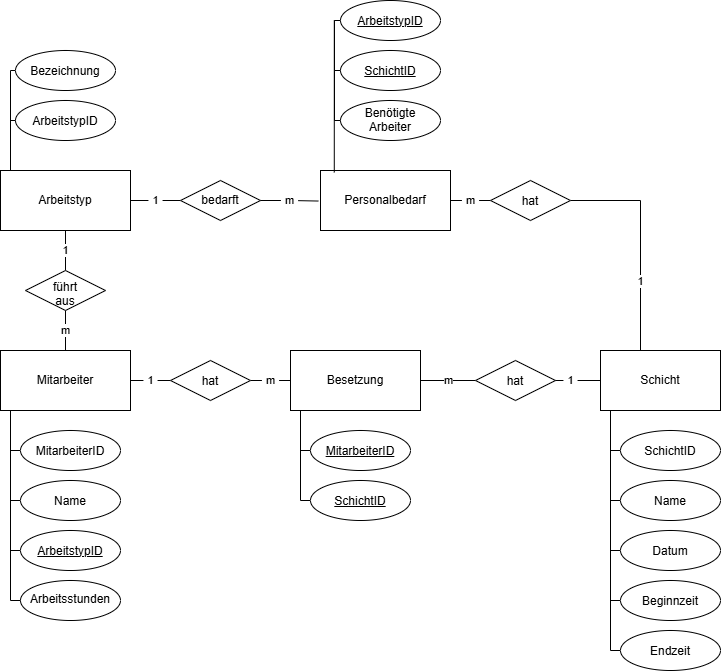

The diagram above was exported from draw.io. Its source (the exported page's mxGraphModel, read from the mxfile embedded in the PNG):
<mxGraphModel dx="1166" dy="888" grid="1" gridSize="10" guides="1" tooltips="1" connect="1" arrows="1" fold="1" page="1" pageScale="1" pageWidth="827" pageHeight="1169" math="0" shadow="0">
  <root>
    <mxCell id="0" />
    <mxCell id="1" parent="0" />
    <mxCell id="t-7Gjxmq6M4Pzrm-hmVd-5" edge="1" parent="1" source="t-7Gjxmq6M4Pzrm-hmVd-1" style="edgeStyle=orthogonalEdgeStyle;rounded=0;orthogonalLoop=1;jettySize=auto;html=1;entryX=0;entryY=0.5;entryDx=0;entryDy=0;defaultLabelBackgroundColor=page;labelPadding=0 4;endArrow=none;endFill=0;" target="t-7Gjxmq6M4Pzrm-hmVd-2">
      <mxGeometry relative="1" as="geometry">
        <Array as="points">
          <mxPoint x="90" y="580" />
        </Array>
      </mxGeometry>
    </mxCell>
    <mxCell id="t-7Gjxmq6M4Pzrm-hmVd-6" edge="1" parent="1" source="t-7Gjxmq6M4Pzrm-hmVd-1" style="edgeStyle=orthogonalEdgeStyle;rounded=0;orthogonalLoop=1;jettySize=auto;html=1;entryX=0;entryY=0.5;entryDx=0;entryDy=0;defaultLabelBackgroundColor=page;labelPadding=0 4;endArrow=none;endFill=0;" target="t-7Gjxmq6M4Pzrm-hmVd-4">
      <mxGeometry relative="1" x="-0.3" as="geometry">
        <Array as="points">
          <mxPoint x="90" y="630" />
        </Array>
      </mxGeometry>
    </mxCell>
    <mxCell id="t-7Gjxmq6M4Pzrm-hmVd-7" edge="1" parent="1" source="t-7Gjxmq6M4Pzrm-hmVd-1" style="edgeStyle=orthogonalEdgeStyle;rounded=0;orthogonalLoop=1;jettySize=auto;html=1;exitX=0.5;exitY=1;exitDx=0;exitDy=0;entryX=0;entryY=0.5;entryDx=0;entryDy=0;defaultLabelBackgroundColor=page;labelPadding=0 4;endArrow=none;endFill=0;" target="t-7Gjxmq6M4Pzrm-hmVd-3">
      <mxGeometry relative="1" x="0.1024" as="geometry">
        <Array as="points">
          <mxPoint x="90" y="540" />
          <mxPoint x="90" y="680" />
        </Array>
      </mxGeometry>
    </mxCell>
    <mxCell id="t-7Gjxmq6M4Pzrm-hmVd-59" edge="1" parent="1" source="t-7Gjxmq6M4Pzrm-hmVd-1" style="edgeStyle=orthogonalEdgeStyle;shape=connector;rounded=0;orthogonalLoop=1;jettySize=auto;html=1;entryX=0;entryY=0.5;entryDx=0;entryDy=0;strokeColor=default;align=center;verticalAlign=middle;fontFamily=Helvetica;fontSize=11;fontColor=default;labelBackgroundColor=default;defaultLabelBackgroundColor=page;labelPadding=0 4;endArrow=none;endFill=0;" target="t-7Gjxmq6M4Pzrm-hmVd-58" value="1">
      <mxGeometry relative="1" as="geometry" />
    </mxCell>
    <mxCell id="t-7Gjxmq6M4Pzrm-hmVd-1" parent="1" style="rounded=0;whiteSpace=wrap;html=1;" value="Mitarbeiter" vertex="1">
      <mxGeometry height="60" width="130" x="80" y="480" as="geometry" />
    </mxCell>
    <mxCell id="t-7Gjxmq6M4Pzrm-hmVd-2" parent="1" style="ellipse;whiteSpace=wrap;html=1;shapeInside=1;" value="MitarbeiterID" vertex="1">
      <mxGeometry height="40" width="100" x="100" y="560" as="geometry" />
    </mxCell>
    <mxCell id="t-7Gjxmq6M4Pzrm-hmVd-3" parent="1" style="ellipse;whiteSpace=wrap;html=1;shapeInside=1;" value="&lt;u&gt;ArbeitstypID&lt;/u&gt;" vertex="1">
      <mxGeometry height="40" width="100" x="100" y="660" as="geometry" />
    </mxCell>
    <mxCell id="t-7Gjxmq6M4Pzrm-hmVd-4" parent="1" style="ellipse;whiteSpace=wrap;html=1;shapeInside=1;" value="Name" vertex="1">
      <mxGeometry height="40" width="100" x="100" y="610" as="geometry" />
    </mxCell>
    <mxCell id="t-7Gjxmq6M4Pzrm-hmVd-8" parent="1" style="ellipse;whiteSpace=wrap;html=1;shapeInside=1;" value="Arbeitsstunden" vertex="1">
      <mxGeometry height="40" width="100" x="100" y="710" as="geometry" />
    </mxCell>
    <mxCell id="t-7Gjxmq6M4Pzrm-hmVd-9" edge="1" parent="1" style="edgeStyle=orthogonalEdgeStyle;rounded=0;orthogonalLoop=1;jettySize=auto;html=1;entryX=0;entryY=0.5;entryDx=0;entryDy=0;defaultLabelBackgroundColor=page;labelPadding=0 4;endArrow=none;endFill=0;">
      <mxGeometry relative="1" x="-0.2267" as="geometry">
        <Array as="points">
          <mxPoint x="90" y="590" />
          <mxPoint x="90" y="730" />
        </Array>
        <mxPoint x="90" y="590" as="sourcePoint" />
        <mxPoint x="100" y="730" as="targetPoint" />
      </mxGeometry>
    </mxCell>
    <mxCell id="t-7Gjxmq6M4Pzrm-hmVd-36" edge="1" parent="1" source="t-7Gjxmq6M4Pzrm-hmVd-10" style="edgeStyle=orthogonalEdgeStyle;shape=connector;rounded=0;orthogonalLoop=1;jettySize=auto;html=1;entryX=1;entryY=0.5;entryDx=0;entryDy=0;strokeColor=default;align=center;verticalAlign=middle;fontFamily=Helvetica;fontSize=11;fontColor=default;labelBackgroundColor=default;defaultLabelBackgroundColor=page;labelPadding=0 4;endArrow=none;endFill=0;exitX=0.5;exitY=0;exitDx=0;exitDy=0;" target="t-7Gjxmq6M4Pzrm-hmVd-35" value="1">
      <mxGeometry relative="1" x="-0.2622" as="geometry">
        <Array as="points">
          <mxPoint x="720" y="480" />
          <mxPoint x="720" y="330" />
        </Array>
        <mxPoint x="720" y="360" as="sourcePoint" />
        <mxPoint x="760" y="195" as="targetPoint" />
      </mxGeometry>
    </mxCell>
    <mxCell id="t-7Gjxmq6M4Pzrm-hmVd-46" edge="1" parent="1" source="t-7Gjxmq6M4Pzrm-hmVd-10" style="edgeStyle=orthogonalEdgeStyle;shape=connector;rounded=0;orthogonalLoop=1;jettySize=auto;html=1;entryX=0;entryY=0.5;entryDx=0;entryDy=0;strokeColor=default;align=center;verticalAlign=middle;fontFamily=Helvetica;fontSize=11;fontColor=default;labelBackgroundColor=default;defaultLabelBackgroundColor=page;labelPadding=0 4;endArrow=none;endFill=0;" target="t-7Gjxmq6M4Pzrm-hmVd-45">
      <mxGeometry relative="1" x="-0.3" as="geometry">
        <Array as="points">
          <mxPoint x="690" y="630" />
        </Array>
      </mxGeometry>
    </mxCell>
    <mxCell id="t-7Gjxmq6M4Pzrm-hmVd-10" parent="1" style="rounded=0;whiteSpace=wrap;html=1;" value="Schicht" vertex="1">
      <mxGeometry height="60" width="120" x="680" y="480" as="geometry" />
    </mxCell>
    <mxCell id="t-7Gjxmq6M4Pzrm-hmVd-11" edge="1" parent="1" style="edgeStyle=orthogonalEdgeStyle;rounded=0;orthogonalLoop=1;jettySize=auto;html=1;entryX=0;entryY=0.5;entryDx=0;entryDy=0;defaultLabelBackgroundColor=page;labelPadding=0 4;endArrow=none;endFill=0;" target="t-7Gjxmq6M4Pzrm-hmVd-13">
      <mxGeometry relative="1" as="geometry">
        <Array as="points">
          <mxPoint x="690" y="580" />
        </Array>
        <mxPoint x="690" y="540" as="sourcePoint" />
      </mxGeometry>
    </mxCell>
    <mxCell id="t-7Gjxmq6M4Pzrm-hmVd-12" edge="1" parent="1" style="edgeStyle=orthogonalEdgeStyle;rounded=0;orthogonalLoop=1;jettySize=auto;html=1;entryX=0;entryY=0.5;entryDx=0;entryDy=0;defaultLabelBackgroundColor=page;labelPadding=0 4;endArrow=none;endFill=0;" target="t-7Gjxmq6M4Pzrm-hmVd-14">
      <mxGeometry relative="1" x="-0.29" as="geometry">
        <Array as="points">
          <mxPoint x="690" y="730" />
        </Array>
        <mxPoint x="690" y="540" as="sourcePoint" />
      </mxGeometry>
    </mxCell>
    <mxCell id="t-7Gjxmq6M4Pzrm-hmVd-13" parent="1" style="ellipse;whiteSpace=wrap;html=1;shapeInside=1;" value="SchichtID" vertex="1">
      <mxGeometry height="40" width="100" x="700" y="560" as="geometry" />
    </mxCell>
    <mxCell id="t-7Gjxmq6M4Pzrm-hmVd-14" parent="1" style="ellipse;whiteSpace=wrap;html=1;shapeInside=1;" value="Beginnzeit" vertex="1">
      <mxGeometry height="40" width="100" x="700" y="710" as="geometry" />
    </mxCell>
    <mxCell id="t-7Gjxmq6M4Pzrm-hmVd-54" edge="1" parent="1" source="t-7Gjxmq6M4Pzrm-hmVd-15" style="edgeStyle=orthogonalEdgeStyle;shape=connector;rounded=0;orthogonalLoop=1;jettySize=auto;html=1;entryX=0;entryY=0.5;entryDx=0;entryDy=0;strokeColor=default;align=center;verticalAlign=middle;fontFamily=Helvetica;fontSize=11;fontColor=default;labelBackgroundColor=default;defaultLabelBackgroundColor=page;labelPadding=0 4;endArrow=none;endFill=0;" target="t-7Gjxmq6M4Pzrm-hmVd-35" value="m">
      <mxGeometry relative="1" as="geometry" />
    </mxCell>
    <mxCell id="t-7Gjxmq6M4Pzrm-hmVd-15" parent="1" style="rounded=0;whiteSpace=wrap;html=1;" value="Personalbedarf" vertex="1">
      <mxGeometry height="60" width="130" x="400" y="300" as="geometry" />
    </mxCell>
    <mxCell id="t-7Gjxmq6M4Pzrm-hmVd-18" parent="1" style="ellipse;whiteSpace=wrap;html=1;shapeInside=1;" value="&lt;u&gt;ArbeitstypID&lt;/u&gt;" vertex="1">
      <mxGeometry height="40" width="100" x="420" y="130" as="geometry" />
    </mxCell>
    <mxCell id="t-7Gjxmq6M4Pzrm-hmVd-23" edge="1" parent="1" source="t-7Gjxmq6M4Pzrm-hmVd-19" style="edgeStyle=orthogonalEdgeStyle;shape=connector;rounded=0;orthogonalLoop=1;jettySize=auto;html=1;strokeColor=default;align=center;verticalAlign=middle;fontFamily=Helvetica;fontSize=11;fontColor=default;labelBackgroundColor=default;defaultLabelBackgroundColor=page;labelPadding=0 4;endArrow=none;endFill=0;">
      <mxGeometry relative="1" x="0.4545" as="geometry">
        <Array as="points">
          <mxPoint x="90" y="250" />
          <mxPoint x="160" y="250" />
        </Array>
        <mxPoint x="160" y="260" as="targetPoint" />
      </mxGeometry>
    </mxCell>
    <mxCell id="t-7Gjxmq6M4Pzrm-hmVd-39" edge="1" parent="1" source="t-7Gjxmq6M4Pzrm-hmVd-19" style="edgeStyle=orthogonalEdgeStyle;shape=connector;rounded=0;orthogonalLoop=1;jettySize=auto;html=1;entryX=0;entryY=0.5;entryDx=0;entryDy=0;strokeColor=default;align=center;verticalAlign=middle;fontFamily=Helvetica;fontSize=11;fontColor=default;labelBackgroundColor=default;defaultLabelBackgroundColor=page;labelPadding=0 4;endArrow=none;endFill=0;exitX=1;exitY=0.5;exitDx=0;exitDy=0;" target="t-7Gjxmq6M4Pzrm-hmVd-38" value="1">
      <mxGeometry relative="1" as="geometry">
        <mxPoint x="300" y="329.9999999999998" as="sourcePoint" />
      </mxGeometry>
    </mxCell>
    <mxCell id="t-7Gjxmq6M4Pzrm-hmVd-19" parent="1" style="whiteSpace=wrap;html=1;" value="Arbeitstyp" vertex="1">
      <mxGeometry height="60" width="130" x="80" y="300" as="geometry" />
    </mxCell>
    <mxCell id="t-7Gjxmq6M4Pzrm-hmVd-21" parent="1" style="ellipse;whiteSpace=wrap;html=1;shapeInside=1;" value="ArbeitstypID" vertex="1">
      <mxGeometry height="40" width="100" x="95" y="230" as="geometry" />
    </mxCell>
    <mxCell id="t-7Gjxmq6M4Pzrm-hmVd-27" edge="1" parent="1" style="edgeStyle=orthogonalEdgeStyle;rounded=0;orthogonalLoop=1;jettySize=auto;html=1;entryX=0;entryY=0.5;entryDx=0;entryDy=0;defaultLabelBackgroundColor=page;labelPadding=0 4;endArrow=none;endFill=0;">
      <mxGeometry relative="1" x="0.1667" as="geometry">
        <Array as="points">
          <mxPoint x="414" y="200" />
        </Array>
        <mxPoint x="414" y="150" as="sourcePoint" />
        <mxPoint x="424" y="200" as="targetPoint" />
      </mxGeometry>
    </mxCell>
    <mxCell id="t-7Gjxmq6M4Pzrm-hmVd-28" parent="1" style="ellipse;whiteSpace=wrap;html=1;shapeInside=1;" value="&lt;u&gt;SchichtID&lt;/u&gt;" vertex="1">
      <mxGeometry height="40" width="100" x="420" y="180" as="geometry" />
    </mxCell>
    <mxCell id="t-7Gjxmq6M4Pzrm-hmVd-29" edge="1" parent="1" style="edgeStyle=orthogonalEdgeStyle;rounded=0;orthogonalLoop=1;jettySize=auto;html=1;entryX=0;entryY=0.5;entryDx=0;entryDy=0;defaultLabelBackgroundColor=page;labelPadding=0 4;endArrow=none;endFill=0;">
      <mxGeometry relative="1" x="0.1667" as="geometry">
        <Array as="points">
          <mxPoint x="414" y="250" />
        </Array>
        <mxPoint x="414" y="200" as="sourcePoint" />
        <mxPoint x="424" y="250" as="targetPoint" />
      </mxGeometry>
    </mxCell>
    <mxCell id="t-7Gjxmq6M4Pzrm-hmVd-30" parent="1" style="ellipse;whiteSpace=wrap;html=1;shapeInside=1;" value="Benötigte Arbeiter" vertex="1">
      <mxGeometry height="40" width="100" x="420" y="230" as="geometry" />
    </mxCell>
    <mxCell id="t-7Gjxmq6M4Pzrm-hmVd-32" edge="1" parent="1" source="t-7Gjxmq6M4Pzrm-hmVd-31" style="edgeStyle=orthogonalEdgeStyle;shape=connector;rounded=0;orthogonalLoop=1;jettySize=auto;html=1;exitX=0.5;exitY=1;exitDx=0;exitDy=0;entryX=0.5;entryY=0;entryDx=0;entryDy=0;strokeColor=default;align=center;verticalAlign=middle;fontFamily=Helvetica;fontSize=11;fontColor=default;labelBackgroundColor=default;defaultLabelBackgroundColor=page;labelPadding=0 4;endArrow=none;endFill=0;" target="t-7Gjxmq6M4Pzrm-hmVd-1" value="m">
      <mxGeometry relative="1" as="geometry" />
    </mxCell>
    <mxCell id="t-7Gjxmq6M4Pzrm-hmVd-33" edge="1" parent="1" source="t-7Gjxmq6M4Pzrm-hmVd-31" style="edgeStyle=orthogonalEdgeStyle;shape=connector;rounded=0;orthogonalLoop=1;jettySize=auto;html=1;entryX=0.5;entryY=1;entryDx=0;entryDy=0;strokeColor=default;align=center;verticalAlign=middle;fontFamily=Helvetica;fontSize=11;fontColor=default;labelBackgroundColor=default;defaultLabelBackgroundColor=page;labelPadding=0 4;endArrow=none;endFill=0;" target="t-7Gjxmq6M4Pzrm-hmVd-19" value="1">
      <mxGeometry relative="1" as="geometry" />
    </mxCell>
    <mxCell id="t-7Gjxmq6M4Pzrm-hmVd-31" parent="1" style="rhombus;whiteSpace=wrap;html=1;shapeInside=1;" value="führt aus" vertex="1">
      <mxGeometry height="40" width="80" x="105" y="400" as="geometry" />
    </mxCell>
    <mxCell id="t-7Gjxmq6M4Pzrm-hmVd-35" parent="1" style="rhombus;whiteSpace=wrap;html=1;shapeInside=1;" value="hat" vertex="1">
      <mxGeometry height="40" width="80" x="570" y="310" as="geometry" />
    </mxCell>
    <mxCell id="t-7Gjxmq6M4Pzrm-hmVd-38" parent="1" style="rhombus;whiteSpace=wrap;html=1;shapeInside=1;" value="bedarft" vertex="1">
      <mxGeometry height="40" width="80" x="260" y="310" as="geometry" />
    </mxCell>
    <mxCell id="t-7Gjxmq6M4Pzrm-hmVd-42" edge="1" parent="1" style="edgeStyle=orthogonalEdgeStyle;rounded=0;orthogonalLoop=1;jettySize=auto;html=1;entryX=0;entryY=0.5;entryDx=0;entryDy=0;defaultLabelBackgroundColor=page;labelPadding=0 4;endArrow=none;endFill=0;" target="t-7Gjxmq6M4Pzrm-hmVd-43">
      <mxGeometry relative="1" x="0.1625" as="geometry">
        <Array as="points">
          <mxPoint x="690" y="780" />
        </Array>
        <mxPoint x="690" y="630" as="sourcePoint" />
      </mxGeometry>
    </mxCell>
    <mxCell id="t-7Gjxmq6M4Pzrm-hmVd-43" parent="1" style="ellipse;whiteSpace=wrap;html=1;shapeInside=1;" value="Endzeit" vertex="1">
      <mxGeometry height="40" width="100" x="700" y="760" as="geometry" />
    </mxCell>
    <mxCell id="t-7Gjxmq6M4Pzrm-hmVd-45" parent="1" style="ellipse;whiteSpace=wrap;html=1;shapeInside=1;" value="Name" vertex="1">
      <mxGeometry height="40" width="100" x="700" y="610" as="geometry" />
    </mxCell>
    <mxCell id="a-C1Lk3JHesjf9ukS67p-3" edge="1" parent="1" source="t-7Gjxmq6M4Pzrm-hmVd-50" style="edgeStyle=orthogonalEdgeStyle;rounded=0;orthogonalLoop=1;jettySize=auto;html=1;entryX=0;entryY=0.5;entryDx=0;entryDy=0;endArrow=none;endFill=0;" target="t-7Gjxmq6M4Pzrm-hmVd-64" value="m">
      <mxGeometry relative="1" as="geometry" />
    </mxCell>
    <mxCell id="t-7Gjxmq6M4Pzrm-hmVd-50" parent="1" style="rounded=0;whiteSpace=wrap;html=1;" value="Besetzung" vertex="1">
      <mxGeometry height="60" width="130" x="370" y="480" as="geometry" />
    </mxCell>
    <mxCell id="t-7Gjxmq6M4Pzrm-hmVd-53" edge="1" parent="1" source="t-7Gjxmq6M4Pzrm-hmVd-38" style="edgeStyle=orthogonalEdgeStyle;shape=connector;rounded=0;orthogonalLoop=1;jettySize=auto;html=1;entryX=-0.017;entryY=0.509;entryDx=0;entryDy=0;entryPerimeter=0;strokeColor=default;align=center;verticalAlign=middle;fontFamily=Helvetica;fontSize=11;fontColor=default;labelBackgroundColor=default;defaultLabelBackgroundColor=page;labelPadding=0 4;endArrow=none;endFill=0;" target="t-7Gjxmq6M4Pzrm-hmVd-15" value="m">
      <mxGeometry relative="1" as="geometry" />
    </mxCell>
    <mxCell id="t-7Gjxmq6M4Pzrm-hmVd-56" edge="1" parent="1" source="t-7Gjxmq6M4Pzrm-hmVd-18" style="edgeStyle=orthogonalEdgeStyle;shape=connector;rounded=0;orthogonalLoop=1;jettySize=auto;html=1;entryX=0.106;entryY=0.032;entryDx=0;entryDy=0;entryPerimeter=0;strokeColor=default;align=center;verticalAlign=middle;fontFamily=Helvetica;fontSize=11;fontColor=default;labelBackgroundColor=default;defaultLabelBackgroundColor=page;labelPadding=0 4;endArrow=none;endFill=0;" target="t-7Gjxmq6M4Pzrm-hmVd-15">
      <mxGeometry relative="1" x="-0.1005" as="geometry">
        <Array as="points">
          <mxPoint x="413.8" y="150" />
        </Array>
        <mxPoint x="456" y="170" as="sourcePoint" />
        <mxPoint x="400.03999999999996" y="298.9799999999998" as="targetPoint" />
      </mxGeometry>
    </mxCell>
    <mxCell id="t-7Gjxmq6M4Pzrm-hmVd-61" edge="1" parent="1" source="t-7Gjxmq6M4Pzrm-hmVd-58" style="edgeStyle=orthogonalEdgeStyle;shape=connector;rounded=0;orthogonalLoop=1;jettySize=auto;html=1;entryX=0;entryY=0.5;entryDx=0;entryDy=0;strokeColor=default;align=center;verticalAlign=middle;fontFamily=Helvetica;fontSize=11;fontColor=default;labelBackgroundColor=default;defaultLabelBackgroundColor=page;labelPadding=0 4;endArrow=none;endFill=0;" target="t-7Gjxmq6M4Pzrm-hmVd-50" value="m">
      <mxGeometry relative="1" as="geometry" />
    </mxCell>
    <mxCell id="t-7Gjxmq6M4Pzrm-hmVd-58" parent="1" style="rhombus;whiteSpace=wrap;html=1;shapeInside=1;" value="hat" vertex="1">
      <mxGeometry height="40" width="80" x="250" y="490" as="geometry" />
    </mxCell>
    <mxCell id="t-7Gjxmq6M4Pzrm-hmVd-63" edge="1" parent="1" source="t-7Gjxmq6M4Pzrm-hmVd-64" style="edgeStyle=orthogonalEdgeStyle;shape=connector;rounded=0;orthogonalLoop=1;jettySize=auto;html=1;entryX=0;entryY=0.5;entryDx=0;entryDy=0;strokeColor=default;align=center;verticalAlign=middle;fontFamily=Helvetica;fontSize=11;fontColor=default;labelBackgroundColor=default;defaultLabelBackgroundColor=page;labelPadding=0 4;endArrow=none;endFill=0;" target="t-7Gjxmq6M4Pzrm-hmVd-10" value="1">
      <mxGeometry relative="1" x="-0.3375" as="geometry">
        <mxPoint x="555" y="480" as="targetPoint" />
      </mxGeometry>
    </mxCell>
    <mxCell id="t-7Gjxmq6M4Pzrm-hmVd-64" parent="1" style="rhombus;whiteSpace=wrap;html=1;shapeInside=1;" value="hat" vertex="1">
      <mxGeometry height="40" width="80" x="555" y="490" as="geometry" />
    </mxCell>
    <mxCell id="t-7Gjxmq6M4Pzrm-hmVd-65" edge="1" parent="1" style="edgeStyle=orthogonalEdgeStyle;rounded=0;orthogonalLoop=1;jettySize=auto;html=1;entryX=0;entryY=0.5;entryDx=0;entryDy=0;defaultLabelBackgroundColor=page;labelPadding=0 4;endArrow=none;endFill=0;" target="t-7Gjxmq6M4Pzrm-hmVd-67">
      <mxGeometry relative="1" as="geometry">
        <Array as="points">
          <mxPoint x="380" y="580" />
        </Array>
        <mxPoint x="380" y="540" as="sourcePoint" />
      </mxGeometry>
    </mxCell>
    <mxCell id="t-7Gjxmq6M4Pzrm-hmVd-66" edge="1" parent="1" style="edgeStyle=orthogonalEdgeStyle;rounded=0;orthogonalLoop=1;jettySize=auto;html=1;entryX=0;entryY=0.5;entryDx=0;entryDy=0;defaultLabelBackgroundColor=page;labelPadding=0 4;endArrow=none;endFill=0;" target="t-7Gjxmq6M4Pzrm-hmVd-68">
      <mxGeometry relative="1" x="-0.3" as="geometry">
        <Array as="points">
          <mxPoint x="380" y="630" />
        </Array>
        <mxPoint x="380" y="540" as="sourcePoint" />
      </mxGeometry>
    </mxCell>
    <mxCell id="t-7Gjxmq6M4Pzrm-hmVd-67" parent="1" style="ellipse;whiteSpace=wrap;html=1;shapeInside=1;" value="&lt;u&gt;MitarbeiterID&lt;/u&gt;" vertex="1">
      <mxGeometry height="40" width="100" x="390" y="560" as="geometry" />
    </mxCell>
    <mxCell id="t-7Gjxmq6M4Pzrm-hmVd-68" parent="1" style="ellipse;whiteSpace=wrap;html=1;shapeInside=1;" value="&lt;u&gt;SchichtID&lt;/u&gt;" vertex="1">
      <mxGeometry height="40" width="100" x="390" y="610" as="geometry" />
    </mxCell>
    <mxCell id="a-C1Lk3JHesjf9ukS67p-1" edge="1" parent="1" style="edgeStyle=orthogonalEdgeStyle;shape=connector;rounded=0;orthogonalLoop=1;jettySize=auto;html=1;strokeColor=default;align=center;verticalAlign=middle;fontFamily=Helvetica;fontSize=11;fontColor=default;labelBackgroundColor=default;defaultLabelBackgroundColor=page;labelPadding=0 4;endArrow=none;endFill=0;" target="a-C1Lk3JHesjf9ukS67p-2">
      <mxGeometry relative="1" x="0.4545" as="geometry">
        <Array as="points">
          <mxPoint x="90" y="200" />
        </Array>
        <mxPoint x="90" y="260" as="sourcePoint" />
        <mxPoint x="160" y="220" as="targetPoint" />
      </mxGeometry>
    </mxCell>
    <mxCell id="a-C1Lk3JHesjf9ukS67p-2" parent="1" style="ellipse;whiteSpace=wrap;html=1;shapeInside=1;" value="Bezeichnung" vertex="1">
      <mxGeometry height="40" width="100" x="95" y="180" as="geometry" />
    </mxCell>
    <mxCell id="WY0O1aQN9lIne0G0bFTs-2" edge="1" parent="1" source="WY0O1aQN9lIne0G0bFTs-1" style="edgeStyle=orthogonalEdgeStyle;shape=connector;rounded=0;orthogonalLoop=1;jettySize=auto;html=1;strokeColor=default;align=center;verticalAlign=middle;fontFamily=Helvetica;fontSize=11;fontColor=default;labelBackgroundColor=default;defaultLabelBackgroundColor=page;labelPadding=0 4;endArrow=none;endFill=0;">
      <mxGeometry relative="1" as="geometry">
        <Array as="points">
          <mxPoint x="690" y="680" />
        </Array>
        <mxPoint x="690" y="540" as="targetPoint" />
      </mxGeometry>
    </mxCell>
    <mxCell id="WY0O1aQN9lIne0G0bFTs-1" parent="1" style="ellipse;whiteSpace=wrap;html=1;shapeInside=1;" value="Datum" vertex="1">
      <mxGeometry height="40" width="100" x="700" y="660" as="geometry" />
    </mxCell>
  </root>
</mxGraphModel>